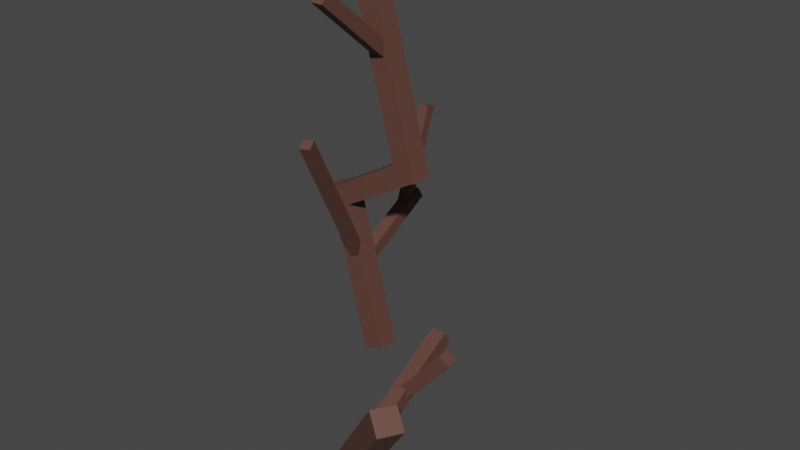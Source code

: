 # Source: reallydeadTree1.blend  (saved by Blender 2.80.75; exported with 4.5.12 LTS)
import bpy
from mathutils import Matrix  # noqa: F401  (used for matrix-valued properties, if any)

bpy.ops.wm.read_factory_settings(use_empty=True)
scene = bpy.context.scene
scene.name = 'Scene'

# ---- collections
col_collection = bpy.data.collections.new('Collection'); scene.collection.children.link(col_collection)

# ---- materials (node trees are filled in below, after node groups)
mat_material_011 = bpy.data.materials.new('Material.011')
mat_material_011.use_transparent_shadow = False
mat_material_001 = bpy.data.materials.new('Material.001')
mat_material_001.use_transparent_shadow = False

# ---- material node trees
mat_material_011.use_nodes = True; mat_material_011.node_tree.nodes.clear()
_N = mat_material_011.node_tree.nodes; _L = mat_material_011.node_tree.links
n0 = _N.new('ShaderNodeOutputMaterial'); n0.name = 'Material Output'; n0.location = (300, 300)
n1 = _N.new('ShaderNodeBsdfPrincipled'); n1.name = 'Principled BSDF'; n1.location = (10, 300)
n1.distribution = 'GGX'
n1.subsurface_method = 'BURLEY'
n1.inputs[0].default_value = (0.1193, 0.05291, 0.03913, 1.0)
n1.inputs[3].default_value = 1.45
n1.inputs[27].default_value = (0.0, 0.0, 0.0, 1.0)
n1.inputs[28].default_value = 1.0
_L.new(n1.outputs[0], n0.inputs[0])
n0.is_active_output = True
mat_material_001.use_nodes = True; mat_material_001.node_tree.nodes.clear()
_N = mat_material_001.node_tree.nodes; _L = mat_material_001.node_tree.links
n0 = _N.new('ShaderNodeOutputMaterial'); n0.name = 'Material Output'; n0.location = (300, 300)
n1 = _N.new('ShaderNodeBsdfPrincipled'); n1.name = 'Principled BSDF'; n1.location = (10, 300)
n1.distribution = 'GGX'
n1.subsurface_method = 'BURLEY'
n1.inputs[0].default_value = (0.1193, 0.05291, 0.03913, 1.0)
n1.inputs[3].default_value = 1.45
n1.inputs[27].default_value = (0.0, 0.0, 0.0, 1.0)
n1.inputs[28].default_value = 1.0
_L.new(n1.outputs[0], n0.inputs[0])
n0.is_active_output = True

# ---- world
world_world = bpy.data.worlds.new('World'); scene.world = world_world
world_world.use_nodes = True; world_world.node_tree.nodes.clear()
_N = world_world.node_tree.nodes; _L = world_world.node_tree.links
n0 = _N.new('ShaderNodeOutputWorld'); n0.name = 'World Output'; n0.location = (300, 300)
n1 = _N.new('ShaderNodeBackground'); n1.name = 'Background'; n1.location = (10, 300)
n1.inputs[0].default_value = (0.05088, 0.05088, 0.05088, 1.0)
_L.new(n1.outputs[0], n0.inputs[0])
n0.is_active_output = True
world_world.color = (0.05088, 0.05088, 0.05088)
world_world.use_sun_shadow = False
world_world.sun_shadow_jitter_overblur = 0.0

# ---- meshes
me_cube_007 = bpy.data.meshes.new('Cube.007')
me_cube_007.from_pydata([(-1.0, -1.0, -1.0), (-1.0, -1.0, 1.0), (-1.0, 1.0, -1.0), (-1.0, 1.0, 1.0), (1.0, -1.0, -1.0), (1.0, -1.0, 1.0), (1.0, 1.0, -1.0), (1.0, 1.0, 1.0)], [], [(0, 1, 3, 2), (2, 3, 7, 6), (6, 7, 5, 4), (4, 5, 1, 0), (2, 6, 4, 0), (7, 3, 1, 5)])
_uv = me_cube_007.uv_layers.new(name='UVMap')
_uv.uv.foreach_set('vector', [0.375, 0.0, 0.625, 0.0, 0.625, 0.25, 0.375, 0.25, 0.375, 0.25, 0.625, 0.25, 0.625, 0.5, 0.375, 0.5, 0.375, 0.5, 0.625, 0.5, 0.625, 0.75, 0.375, 0.75, 0.375, 0.75, 0.625, 0.75, 0.625, 1.0, 0.375, 1.0, 0.125, 0.5, 0.375, 0.5, 0.375, 0.75, 0.125, 0.75, 0.625, 0.5, 0.875, 0.5, 0.875, 0.75, 0.625, 0.75])
me_cube_007.materials.append(mat_material_011)
me_cube_007.use_remesh_preserve_volume = False
me_cube_007.use_remesh_preserve_attributes = False
me_cube_007.use_mirror_vertex_groups = False
me_cube_007.update()
me_cube_008 = bpy.data.meshes.new('Cube.008')
me_cube_008.from_pydata([(-1.0, -1.0, -1.0), (-1.0, -1.0, 1.0), (-1.0, 1.0, -1.0), (-1.0, 1.0, 1.0), (1.0, -1.0, -1.0), (1.0, -1.0, 1.0), (1.0, 1.0, -1.0), (1.0, 1.0, 1.0)], [], [(0, 1, 3, 2), (2, 3, 7, 6), (6, 7, 5, 4), (4, 5, 1, 0), (2, 6, 4, 0), (7, 3, 1, 5)])
_uv = me_cube_008.uv_layers.new(name='UVMap')
_uv.uv.foreach_set('vector', [0.375, 0.0, 0.625, 0.0, 0.625, 0.25, 0.375, 0.25, 0.375, 0.25, 0.625, 0.25, 0.625, 0.5, 0.375, 0.5, 0.375, 0.5, 0.625, 0.5, 0.625, 0.75, 0.375, 0.75, 0.375, 0.75, 0.625, 0.75, 0.625, 1.0, 0.375, 1.0, 0.125, 0.5, 0.375, 0.5, 0.375, 0.75, 0.125, 0.75, 0.625, 0.5, 0.875, 0.5, 0.875, 0.75, 0.625, 0.75])
me_cube_008.materials.append(mat_material_011)
me_cube_008.use_remesh_preserve_volume = False
me_cube_008.use_remesh_preserve_attributes = False
me_cube_008.use_mirror_vertex_groups = False
me_cube_008.update()
me_cube_009 = bpy.data.meshes.new('Cube.009')
me_cube_009.from_pydata([(-1.0, -1.0, -1.0), (-1.0, -1.0, 1.0), (-1.0, 1.0, -1.0), (-1.0, 1.0, 1.0), (1.0, -1.0, -1.0), (1.0, -1.0, 1.0), (1.0, 1.0, -1.0), (1.0, 1.0, 1.0)], [], [(0, 1, 3, 2), (2, 3, 7, 6), (6, 7, 5, 4), (4, 5, 1, 0), (2, 6, 4, 0), (7, 3, 1, 5)])
_uv = me_cube_009.uv_layers.new(name='UVMap')
_uv.uv.foreach_set('vector', [0.375, 0.0, 0.625, 0.0, 0.625, 0.25, 0.375, 0.25, 0.375, 0.25, 0.625, 0.25, 0.625, 0.5, 0.375, 0.5, 0.375, 0.5, 0.625, 0.5, 0.625, 0.75, 0.375, 0.75, 0.375, 0.75, 0.625, 0.75, 0.625, 1.0, 0.375, 1.0, 0.125, 0.5, 0.375, 0.5, 0.375, 0.75, 0.125, 0.75, 0.625, 0.5, 0.875, 0.5, 0.875, 0.75, 0.625, 0.75])
me_cube_009.materials.append(mat_material_011)
me_cube_009.use_remesh_preserve_volume = False
me_cube_009.use_remesh_preserve_attributes = False
me_cube_009.use_mirror_vertex_groups = False
me_cube_009.update()
me_cube_010 = bpy.data.meshes.new('Cube.010')
me_cube_010.from_pydata([(-1.0, -1.0, -1.0), (-1.0, -1.0, 1.0), (-1.0, 1.0, -1.0), (-1.0, 1.0, 1.0), (1.0, -1.0, -1.0), (1.0, -1.0, 1.0), (1.0, 1.0, -1.0), (1.0, 1.0, 1.0)], [], [(0, 1, 3, 2), (2, 3, 7, 6), (6, 7, 5, 4), (4, 5, 1, 0), (2, 6, 4, 0), (7, 3, 1, 5)])
_uv = me_cube_010.uv_layers.new(name='UVMap')
_uv.uv.foreach_set('vector', [0.375, 0.0, 0.625, 0.0, 0.625, 0.25, 0.375, 0.25, 0.375, 0.25, 0.625, 0.25, 0.625, 0.5, 0.375, 0.5, 0.375, 0.5, 0.625, 0.5, 0.625, 0.75, 0.375, 0.75, 0.375, 0.75, 0.625, 0.75, 0.625, 1.0, 0.375, 1.0, 0.125, 0.5, 0.375, 0.5, 0.375, 0.75, 0.125, 0.75, 0.625, 0.5, 0.875, 0.5, 0.875, 0.75, 0.625, 0.75])
me_cube_010.materials.append(mat_material_011)
me_cube_010.use_remesh_preserve_volume = False
me_cube_010.use_remesh_preserve_attributes = False
me_cube_010.use_mirror_vertex_groups = False
me_cube_010.update()
me_cube_011 = bpy.data.meshes.new('Cube.011')
me_cube_011.from_pydata([(-1.0, -1.0, -1.0), (-1.0, -1.0, 1.0), (-1.0, 1.0, -1.0), (-1.0, 1.0, 1.0), (1.0, -1.0, -1.0), (1.0, -1.0, 1.0), (1.0, 1.0, -1.0), (1.0, 1.0, 1.0)], [], [(0, 1, 3, 2), (2, 3, 7, 6), (6, 7, 5, 4), (4, 5, 1, 0), (2, 6, 4, 0), (7, 3, 1, 5)])
_uv = me_cube_011.uv_layers.new(name='UVMap')
_uv.uv.foreach_set('vector', [0.375, 0.0, 0.625, 0.0, 0.625, 0.25, 0.375, 0.25, 0.375, 0.25, 0.625, 0.25, 0.625, 0.5, 0.375, 0.5, 0.375, 0.5, 0.625, 0.5, 0.625, 0.75, 0.375, 0.75, 0.375, 0.75, 0.625, 0.75, 0.625, 1.0, 0.375, 1.0, 0.125, 0.5, 0.375, 0.5, 0.375, 0.75, 0.125, 0.75, 0.625, 0.5, 0.875, 0.5, 0.875, 0.75, 0.625, 0.75])
me_cube_011.materials.append(mat_material_011)
me_cube_011.use_remesh_preserve_volume = False
me_cube_011.use_remesh_preserve_attributes = False
me_cube_011.use_mirror_vertex_groups = False
me_cube_011.update()
me_cube_017 = bpy.data.meshes.new('Cube.017')
me_cube_017.from_pydata([(-1.0, -1.0, -1.0), (-1.0, -1.0, 1.0), (-1.0, 1.0, -1.0), (-1.0, 1.0, 1.0), (1.0, -1.0, -1.0), (1.0, -1.0, 1.0), (1.0, 1.0, -1.0), (1.0, 1.0, 1.0)], [], [(0, 1, 3, 2), (2, 3, 7, 6), (6, 7, 5, 4), (4, 5, 1, 0), (2, 6, 4, 0), (7, 3, 1, 5)])
_uv = me_cube_017.uv_layers.new(name='UVMap')
_uv.uv.foreach_set('vector', [0.375, 0.0, 0.625, 0.0, 0.625, 0.25, 0.375, 0.25, 0.375, 0.25, 0.625, 0.25, 0.625, 0.5, 0.375, 0.5, 0.375, 0.5, 0.625, 0.5, 0.625, 0.75, 0.375, 0.75, 0.375, 0.75, 0.625, 0.75, 0.625, 1.0, 0.375, 1.0, 0.125, 0.5, 0.375, 0.5, 0.375, 0.75, 0.125, 0.75, 0.625, 0.5, 0.875, 0.5, 0.875, 0.75, 0.625, 0.75])
me_cube_017.materials.append(mat_material_011)
me_cube_017.use_remesh_preserve_volume = False
me_cube_017.use_remesh_preserve_attributes = False
me_cube_017.use_mirror_vertex_groups = False
me_cube_017.update()
me_cube_018 = bpy.data.meshes.new('Cube.018')
me_cube_018.from_pydata([(-1.0, -1.0, -1.0), (-1.0, -1.0, 1.0), (-1.0, 1.0, -1.0), (-1.0, 1.0, 1.0), (1.0, -1.0, -1.0), (1.0, -1.0, 1.0), (1.0, 1.0, -1.0), (1.0, 1.0, 1.0)], [], [(0, 1, 3, 2), (2, 3, 7, 6), (6, 7, 5, 4), (4, 5, 1, 0), (2, 6, 4, 0), (7, 3, 1, 5)])
_uv = me_cube_018.uv_layers.new(name='UVMap')
_uv.uv.foreach_set('vector', [0.375, 0.0, 0.625, 0.0, 0.625, 0.25, 0.375, 0.25, 0.375, 0.25, 0.625, 0.25, 0.625, 0.5, 0.375, 0.5, 0.375, 0.5, 0.625, 0.5, 0.625, 0.75, 0.375, 0.75, 0.375, 0.75, 0.625, 0.75, 0.625, 1.0, 0.375, 1.0, 0.125, 0.5, 0.375, 0.5, 0.375, 0.75, 0.125, 0.75, 0.625, 0.5, 0.875, 0.5, 0.875, 0.75, 0.625, 0.75])
me_cube_018.materials.append(mat_material_011)
me_cube_018.use_remesh_preserve_volume = False
me_cube_018.use_remesh_preserve_attributes = False
me_cube_018.use_mirror_vertex_groups = False
me_cube_018.update()
me_cube_019 = bpy.data.meshes.new('Cube.019')
me_cube_019.from_pydata([(-1.0, -1.0, -1.0), (-1.0, -1.0, 1.0), (-1.0, 1.0, -1.0), (-1.0, 1.0, 1.0), (1.0, -1.0, -1.0), (1.0, -1.0, 1.0), (1.0, 1.0, -1.0), (1.0, 1.0, 1.0)], [], [(0, 1, 3, 2), (2, 3, 7, 6), (6, 7, 5, 4), (4, 5, 1, 0), (2, 6, 4, 0), (7, 3, 1, 5)])
_uv = me_cube_019.uv_layers.new(name='UVMap')
_uv.uv.foreach_set('vector', [0.375, 0.0, 0.625, 0.0, 0.625, 0.25, 0.375, 0.25, 0.375, 0.25, 0.625, 0.25, 0.625, 0.5, 0.375, 0.5, 0.375, 0.5, 0.625, 0.5, 0.625, 0.75, 0.375, 0.75, 0.375, 0.75, 0.625, 0.75, 0.625, 1.0, 0.375, 1.0, 0.125, 0.5, 0.375, 0.5, 0.375, 0.75, 0.125, 0.75, 0.625, 0.5, 0.875, 0.5, 0.875, 0.75, 0.625, 0.75])
me_cube_019.materials.append(mat_material_011)
me_cube_019.use_remesh_preserve_volume = False
me_cube_019.use_remesh_preserve_attributes = False
me_cube_019.use_mirror_vertex_groups = False
me_cube_019.update()
me_cube_020 = bpy.data.meshes.new('Cube.020')
me_cube_020.from_pydata([(-1.0, -1.0, -1.0), (-1.0, -1.0, 1.0), (-1.0, 1.0, -1.0), (-1.0, 1.0, 1.0), (1.0, -1.0, -1.0), (1.0, -1.0, 1.0), (1.0, 1.0, -1.0), (1.0, 1.0, 1.0)], [], [(0, 1, 3, 2), (2, 3, 7, 6), (6, 7, 5, 4), (4, 5, 1, 0), (2, 6, 4, 0), (7, 3, 1, 5)])
_uv = me_cube_020.uv_layers.new(name='UVMap')
_uv.uv.foreach_set('vector', [0.375, 0.0, 0.625, 0.0, 0.625, 0.25, 0.375, 0.25, 0.375, 0.25, 0.625, 0.25, 0.625, 0.5, 0.375, 0.5, 0.375, 0.5, 0.625, 0.5, 0.625, 0.75, 0.375, 0.75, 0.375, 0.75, 0.625, 0.75, 0.625, 1.0, 0.375, 1.0, 0.125, 0.5, 0.375, 0.5, 0.375, 0.75, 0.125, 0.75, 0.625, 0.5, 0.875, 0.5, 0.875, 0.75, 0.625, 0.75])
me_cube_020.materials.append(mat_material_011)
me_cube_020.use_remesh_preserve_volume = False
me_cube_020.use_remesh_preserve_attributes = False
me_cube_020.use_mirror_vertex_groups = False
me_cube_020.update()
me_cube_001 = bpy.data.meshes.new('Cube.001')
me_cube_001.from_pydata([(-1.0, -1.0, -1.0), (-1.0, -1.0, 1.0), (-1.0, 1.0, -1.0), (-1.0, 1.0, 1.0), (1.0, -1.0, -1.0), (1.0, -1.0, 1.0), (1.0, 1.0, -1.0), (1.0, 1.0, 1.0)], [], [(0, 1, 3, 2), (2, 3, 7, 6), (6, 7, 5, 4), (4, 5, 1, 0), (2, 6, 4, 0), (7, 3, 1, 5)])
_uv = me_cube_001.uv_layers.new(name='UVMap')
_uv.uv.foreach_set('vector', [0.375, 0.0, 0.625, 0.0, 0.625, 0.25, 0.375, 0.25, 0.375, 0.25, 0.625, 0.25, 0.625, 0.5, 0.375, 0.5, 0.375, 0.5, 0.625, 0.5, 0.625, 0.75, 0.375, 0.75, 0.375, 0.75, 0.625, 0.75, 0.625, 1.0, 0.375, 1.0, 0.125, 0.5, 0.375, 0.5, 0.375, 0.75, 0.125, 0.75, 0.625, 0.5, 0.875, 0.5, 0.875, 0.75, 0.625, 0.75])
me_cube_001.materials.append(mat_material_001)
me_cube_001.use_remesh_preserve_volume = False
me_cube_001.use_remesh_preserve_attributes = False
me_cube_001.use_mirror_vertex_groups = False
me_cube_001.update()

# ---- objects
ob_cube_006 = bpy.data.objects.new('Cube.006', me_cube_007)
ob_cube_007 = bpy.data.objects.new('Cube.007', me_cube_008)
ob_cube_008 = bpy.data.objects.new('Cube.008', me_cube_009)
ob_cube_009 = bpy.data.objects.new('Cube.009', me_cube_010)
ob_cube_010 = bpy.data.objects.new('Cube.010', me_cube_011)
ob_cube_000 = bpy.data.objects.new('Cube.000', me_cube_017)
ob_cube_001 = bpy.data.objects.new('Cube.001', me_cube_018)
ob_cube_002 = bpy.data.objects.new('Cube.002', me_cube_019)
ob_cube_003 = bpy.data.objects.new('Cube.003', me_cube_020)
ob_cube_004 = bpy.data.objects.new('Cube.004', me_cube_001)

# ---- transforms, parenting, visibility, modifiers, constraints
ob_cube_006.location = (0.3204, -0.2849, 0.1068)
ob_cube_006.rotation_euler = (0.6981, 0.0, 1.047)
ob_cube_006.scale = (0.0369, 0.0369, 0.2952)
ob_cube_006.lineart.crease_threshold = 0.0
ob_cube_007.location = (-0.1962, 0.3794, 0.5128)
ob_cube_007.rotation_euler = (1.047, 0.0, 1.571)
ob_cube_007.scale = (0.0369, 0.0369, 0.1845)
ob_cube_007.lineart.crease_threshold = 0.0
ob_cube_008.location = (-0.2848, 0.5197, 0.2545)
ob_cube_008.rotation_euler = (1.047, 0.0, 3.142)
ob_cube_008.scale = (0.02214, 0.02214, 0.1845)
ob_cube_008.lineart.crease_threshold = 0.0
ob_cube_009.location = (-0.1298, 0.3794, 0.8449)
ob_cube_009.rotation_euler = (-0.2618, 0.0, 1.571)
ob_cube_009.scale = (0.0369, 0.0369, 0.2952)
ob_cube_009.lineart.crease_threshold = 0.0
ob_cube_010.location = (-0.1593, 0.2392, 1.066)
ob_cube_010.rotation_euler = (0.8727, 0.0, 0.0)
ob_cube_010.scale = (0.02214, 0.02214, 0.1845)
ob_cube_010.lineart.crease_threshold = 0.0
ob_cube_000.location = (-0.27, 0.3794, 0.1806)
ob_cube_000.rotation_euler = (-0.2618, 0.0, 1.571)
ob_cube_000.scale = (0.0369, 0.0369, 0.2952)
ob_cube_000.lineart.crease_threshold = 0.0
ob_cube_001.location = (0.4311, -0.1594, 0.3283)
ob_cube_001.rotation_euler = (0.6981, 0.0, 1.571)
ob_cube_001.scale = (0.01845, 0.01845, 0.1107)
ob_cube_001.lineart.crease_threshold = 0.0
ob_cube_002.location = (0.3573, -0.1594, 0.2545)
ob_cube_002.rotation_euler = (1.047, 0.0, 3.142)
ob_cube_002.scale = (0.02214, 0.02214, 0.1845)
ob_cube_002.lineart.crease_threshold = 0.0
ob_cube_003.location = (-0.2848, 0.6747, 0.4759)
ob_cube_003.rotation_euler = (0.3491, 0.0, 3.142)
ob_cube_003.scale = (0.01845, 0.01845, 0.1845)
ob_cube_003.lineart.crease_threshold = 0.0
ob_cube_004.location = (-0.246, 0.2245, 0.4759)
ob_cube_004.rotation_euler = (-0.5236, 0.05553, 3.458)
ob_cube_004.scale = (0.01845, 0.01845, 0.3)
ob_cube_004.lineart.crease_threshold = 0.0

# ---- collection membership
col_collection.objects.link(ob_cube_006)
col_collection.objects.link(ob_cube_007)
col_collection.objects.link(ob_cube_008)
col_collection.objects.link(ob_cube_009)
col_collection.objects.link(ob_cube_010)
col_collection.objects.link(ob_cube_000)
col_collection.objects.link(ob_cube_001)
col_collection.objects.link(ob_cube_002)
col_collection.objects.link(ob_cube_003)
col_collection.objects.link(ob_cube_004)

# ---- scene / render settings (as saved in the file)
scene.frame_start = 1; scene.frame_end = 250; scene.frame_set(1)
scene.render.engine = 'BLENDER_EEVEE_NEXT'
scene.cycles.use_denoising = False
scene.cycles.samples = 128
scene.cycles.sampling_pattern = 'TABULATED_SOBOL'
scene.cycles.use_adaptive_sampling = False
scene.cycles.use_light_tree = False
scene.view_settings.view_transform = 'Filmic'
bpy.context.view_layer.update()

# ---- added for rendering (the .blend has no active camera and no usable light): camera, sun
cam_auto = bpy.data.cameras.new('AutoCamera')
cam_auto.lens = 50.0
cam_auto.sensor_width = 36.0
cam_auto.clip_end = 1000.0
ob_auto_camera = bpy.data.objects.new('AutoCamera', cam_auto)
scene.collection.objects.link(ob_auto_camera)
ob_auto_camera.location = (1.9305, -2.0646, 2.01559)
ob_auto_camera.rotation_euler = (1.09748, -7.21219e-08, 0.694738)
scene.camera = ob_auto_camera
light_auto_sun = bpy.data.lights.new('AutoSun', 'SUN')
light_auto_sun.energy = 3.0
light_auto_sun.angle = 0.0523599
ob_auto_sun = bpy.data.objects.new('AutoSun', light_auto_sun)
scene.collection.objects.link(ob_auto_sun)
ob_auto_sun.rotation_euler = (0.872665, 0.174533, 0.523599)
bpy.context.view_layer.update()
